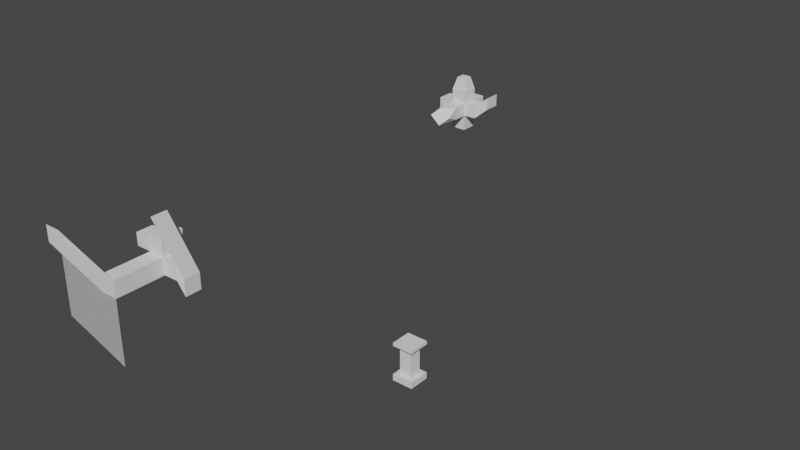 # Source: extrude.blend  (saved by Blender 3.3.6; exported with 4.5.12 LTS)
import bpy
from mathutils import Matrix  # noqa: F401  (used for matrix-valued properties, if any)

bpy.ops.wm.read_factory_settings(use_empty=True)
scene = bpy.context.scene
scene.name = 'Scene'

# ---- collections
col_collection = bpy.data.collections.new('Collection'); scene.collection.children.link(col_collection)

# ---- world
world_world = bpy.data.worlds.new('World'); scene.world = world_world
world_world.use_nodes = True; world_world.node_tree.nodes.clear()
_N = world_world.node_tree.nodes; _L = world_world.node_tree.links
n0 = _N.new('ShaderNodeOutputWorld'); n0.name = 'World Output'; n0.location = (300, 300)
n1 = _N.new('ShaderNodeBackground'); n1.name = 'Background'; n1.location = (10, 300)
n1.inputs[0].default_value = (0.05088, 0.05088, 0.05088, 1.0)
_L.new(n1.outputs[0], n0.inputs[0])
n0.is_active_output = True
world_world.color = (0.05088, 0.05088, 0.05088)
world_world.use_sun_shadow = False
world_world.sun_shadow_jitter_overblur = 0.0

# ---- meshes
me_cube_001 = bpy.data.meshes.new('Cube.001')
me_cube_001.from_pydata([(-1.0, -1.0, -1.0), (-1.0, -1.0, 1.0), (-1.0, 1.0, -1.0), (-1.0, 1.0, 1.0), (1.0, -1.0, -1.0), (1.0, -1.0, 1.0), (1.0, 1.0, -1.0), (1.0, 1.0, 1.0), (-1.0, -1.0, 2.553), (-1.0, 1.0, 2.553), (1.0, 1.0, 2.553), (1.0, -1.0, 2.553), (-1.0, 2.973, 1.0), (1.0, 2.973, 1.0), (-1.0, 2.973, 2.553), (1.0, 2.973, 2.553), (-2.968, -1.0, 1.0), (-2.968, 1.0, 1.0), (-2.968, -1.0, 2.553), (-2.968, 1.0, 2.553), (1.0, -2.861, 1.0), (-1.0, -2.861, 1.0), (1.0, -2.861, 2.553), (-1.0, -2.861, 2.553), (2.544, 1.0, 1.0), (2.544, -1.0, 1.0), (2.544, 1.0, 2.553), (2.544, -1.0, 2.553), (-1.0, -1.0, 4.166), (-1.0, 1.0, 4.166), (1.0, 1.0, 4.166), (1.0, -1.0, 4.166), (-0.5821, -0.5821, 5.77), (-0.5821, 0.5821, 5.77), (0.5821, 0.5821, 5.77), (0.5821, -0.5821, 5.77), (0.5006, -5.703, 0.9521), (-1.232, -5.174, 1.8), (1.232, -4.591, 1.754), (-0.5006, -4.062, 2.601), (4.132, 1.488, 2.391), (4.132, -0.5123, 2.391), (4.132, 1.488, 3.945), (4.132, -0.5123, 3.945)], [], [(0, 1, 3, 2), (2, 3, 7, 6), (6, 7, 5, 4), (4, 5, 1, 0), (2, 6, 4, 0), (7, 10, 26, 24), (11, 10, 30, 31), (1, 8, 18, 16), (8, 1, 21, 23), (7, 3, 12, 13), (13, 12, 14, 15), (10, 7, 13, 15), (3, 9, 14, 12), (9, 10, 15, 14), (17, 16, 18, 19), (8, 9, 19, 18), (9, 3, 17, 19), (3, 1, 16, 17), (20, 22, 38, 36), (5, 11, 22, 20), (11, 8, 23, 22), (1, 5, 20, 21), (25, 24, 40, 41), (10, 11, 27, 26), (5, 7, 24, 25), (11, 5, 25, 27), (31, 30, 34, 35), (9, 8, 28, 29), (8, 11, 31, 28), (10, 9, 29, 30), (34, 33, 32, 35), (29, 28, 32, 33), (28, 31, 35, 32), (30, 29, 33, 34), (37, 36, 38, 39), (21, 20, 36, 37), (23, 21, 37, 39), (22, 23, 39, 38), (41, 40, 42, 43), (27, 25, 41, 43), (26, 27, 43, 42), (24, 26, 42, 40)])
_uv = me_cube_001.uv_layers.new(name='UVMap')
_uv.uv.foreach_set('vector', [0.375, 0.0, 0.625, 0.0, 0.625, 0.25, 0.375, 0.25, 0.375, 0.25, 0.625, 0.25, 0.625, 0.5, 0.375, 0.5, 0.375, 0.5, 0.625, 0.5, 0.625, 0.75, 0.375, 0.75, 0.375, 0.75, 0.625, 0.75, 0.625, 1.0, 0.375, 1.0, 0.125, 0.5, 0.375, 0.5, 0.375, 0.75, 0.125, 0.75, 0.625, 0.5, 0.625, 0.5, 0.625, 0.5, 0.625, 0.5, 0.625, 0.75, 0.625, 0.5, 0.625, 0.5, 0.625, 0.75, 0.625, 1.0, 0.625, 1.0, 0.625, 1.0, 0.625, 1.0, 0.625, 1.0, 0.625, 1.0, 0.625, 1.0, 0.625, 1.0, 0.625, 0.5, 0.625, 0.25, 0.625, 0.25, 0.625, 0.5, 0.625, 0.5, 0.625, 0.25, 0.625, 0.25, 0.625, 0.5, 0.625, 0.5, 0.625, 0.5, 0.625, 0.5, 0.625, 0.5, 0.625, 0.25, 0.625, 0.25, 0.625, 0.25, 0.625, 0.25, 0.875, 0.5, 0.625, 0.5, 0.625, 0.5, 0.875, 0.5, 0.625, 0.25, 0.625, 0.0, 0.625, 0.0, 0.625, 0.25, 0.875, 0.75, 0.875, 0.5, 0.875, 0.5, 0.875, 0.75, 0.625, 0.25, 0.625, 0.25, 0.625, 0.25, 0.625, 0.25, 0.625, 0.25, 0.625, 0.0, 0.625, 0.0, 0.625, 0.25, 0.625, 0.75, 0.625, 0.75, 0.625, 0.75, 0.625, 0.75, 0.625, 0.75, 0.625, 0.75, 0.625, 0.75, 0.625, 0.75, 0.625, 0.75, 0.875, 0.75, 0.875, 0.75, 0.625, 0.75, 0.625, 1.0, 0.625, 0.75, 0.625, 0.75, 0.625, 1.0, 0.625, 0.75, 0.625, 0.5, 0.625, 0.5, 0.625, 0.75, 0.625, 0.5, 0.625, 0.75, 0.625, 0.75, 0.625, 0.5, 0.625, 0.75, 0.625, 0.5, 0.625, 0.5, 0.625, 0.75, 0.625, 0.75, 0.625, 0.75, 0.625, 0.75, 0.625, 0.75, 0.625, 0.75, 0.625, 0.5, 0.625, 0.5, 0.625, 0.75, 0.875, 0.5, 0.875, 0.75, 0.875, 0.75, 0.875, 0.5, 0.875, 0.75, 0.625, 0.75, 0.625, 0.75, 0.875, 0.75, 0.625, 0.5, 0.875, 0.5, 0.875, 0.5, 0.625, 0.5, 0.625, 0.5, 0.875, 0.5, 0.875, 0.75, 0.625, 0.75, 0.875, 0.5, 0.875, 0.75, 0.875, 0.75, 0.875, 0.5, 0.875, 0.75, 0.625, 0.75, 0.625, 0.75, 0.875, 0.75, 0.625, 0.5, 0.875, 0.5, 0.875, 0.5, 0.625, 0.5, 0.625, 1.0, 0.625, 0.75, 0.625, 0.75, 0.625, 1.0, 0.625, 1.0, 0.625, 0.75, 0.625, 0.75, 0.625, 1.0, 0.625, 1.0, 0.625, 1.0, 0.625, 1.0, 0.625, 1.0, 0.625, 0.75, 0.875, 0.75, 0.875, 0.75, 0.625, 0.75, 0.625, 0.75, 0.625, 0.5, 0.625, 0.5, 0.625, 0.75, 0.625, 0.75, 0.625, 0.75, 0.625, 0.75, 0.625, 0.75, 0.625, 0.5, 0.625, 0.75, 0.625, 0.75, 0.625, 0.5, 0.625, 0.5, 0.625, 0.5, 0.625, 0.5, 0.625, 0.5])
me_cube_001.update()
me_cube_002 = bpy.data.meshes.new('Cube.002')
me_cube_002.from_pydata([(-1.0, -1.0, -1.0), (-1.0, -1.0, 1.0), (-1.0, 1.0, -1.0), (-1.0, 1.0, 1.0), (1.0, -1.0, -1.0), (1.0, -1.0, 1.0), (1.0, 1.0, -1.0), (1.0, 1.0, 1.0), (-0.5783, 0.5783, -1.0), (-0.5783, -0.5783, -1.0), (0.5783, 0.5783, -1.0), (0.5783, -0.5783, -1.0), (-0.5783, 0.5783, -10.19), (-0.5783, -0.5783, -10.19), (0.5783, 0.5783, -10.19), (0.5783, -0.5783, -10.19), (-0.9888, 0.9888, -10.19), (-0.9888, -0.9888, -10.19), (0.9888, 0.9888, -10.19), (0.9888, -0.9888, -10.19), (-0.9888, 0.9888, -11.23), (-0.9888, -0.9888, -11.23), (0.9888, 0.9888, -11.23), (0.9888, -0.9888, -11.23)], [], [(0, 1, 3, 2), (2, 3, 7, 6), (6, 7, 5, 4), (4, 5, 1, 0), (6, 4, 11, 10), (7, 3, 1, 5), (10, 11, 15, 14), (4, 0, 9, 11), (2, 6, 10, 8), (0, 2, 8, 9), (15, 13, 17, 19), (9, 8, 12, 13), (11, 9, 13, 15), (8, 10, 14, 12), (18, 19, 23, 22), (12, 14, 18, 16), (14, 15, 19, 18), (13, 12, 16, 17), (20, 22, 23, 21), (17, 16, 20, 21), (19, 17, 21, 23), (16, 18, 22, 20)])
_uv = me_cube_002.uv_layers.new(name='UVMap')
_uv.uv.foreach_set('vector', [0.375, 0.0, 0.625, 0.0, 0.625, 0.25, 0.375, 0.25, 0.375, 0.25, 0.625, 0.25, 0.625, 0.5, 0.375, 0.5, 0.375, 0.5, 0.625, 0.5, 0.625, 0.75, 0.375, 0.75, 0.375, 0.75, 0.625, 0.75, 0.625, 1.0, 0.375, 1.0, 0.375, 0.5, 0.375, 0.75, 0.375, 0.75, 0.375, 0.5, 0.625, 0.5, 0.875, 0.5, 0.875, 0.75, 0.625, 0.75, 0.375, 0.5, 0.375, 0.75, 0.375, 0.75, 0.375, 0.5, 0.375, 0.75, 0.375, 1.0, 0.375, 1.0, 0.375, 0.75, 0.375, 0.25, 0.375, 0.5, 0.375, 0.5, 0.375, 0.25, 0.375, 0.0, 0.375, 0.25, 0.375, 0.25, 0.375, 0.0, 0.375, 0.75, 0.375, 1.0, 0.375, 1.0, 0.375, 0.75, 0.375, 0.0, 0.375, 0.25, 0.375, 0.25, 0.375, 0.0, 0.375, 0.75, 0.375, 1.0, 0.375, 1.0, 0.375, 0.75, 0.375, 0.25, 0.375, 0.5, 0.375, 0.5, 0.375, 0.25, 0.375, 0.5, 0.375, 0.75, 0.375, 0.75, 0.375, 0.5, 0.375, 0.25, 0.375, 0.5, 0.375, 0.5, 0.375, 0.25, 0.375, 0.5, 0.375, 0.75, 0.375, 0.75, 0.375, 0.5, 0.375, 0.0, 0.375, 0.25, 0.375, 0.25, 0.375, 0.0, 0.125, 0.5, 0.375, 0.5, 0.375, 0.75, 0.125, 0.75, 0.375, 0.0, 0.375, 0.25, 0.375, 0.25, 0.375, 0.0, 0.375, 0.75, 0.375, 1.0, 0.375, 1.0, 0.375, 0.75, 0.375, 0.25, 0.375, 0.5, 0.375, 0.5, 0.375, 0.25])
me_cube_002.update()
me_cube_003 = bpy.data.meshes.new('Cube.003')
me_cube_003.from_pydata([(-1.0, -1.0, -1.0), (-1.0, -1.0, 1.0), (-1.0, 1.0, -1.0), (-1.0, 1.0, 1.0), (1.0, -1.0, -1.0), (1.0, -1.0, 1.0), (1.0, 1.0, -1.0), (1.0, 1.0, 1.0), (-1.0, -1.0, 2.531), (-1.0, 1.0, 2.531), (1.0, 1.0, 2.531), (1.0, -1.0, 2.531), (-1.0, -2.887, -1.0), (-1.0, -2.887, 1.0), (1.0, -2.887, 1.0), (1.0, -2.887, -1.0), (2.836, 1.0, 1.0), (2.836, 1.0, -1.0), (2.836, -1.0, -1.0), (2.836, -1.0, 1.0), (-3.153, 3.16, 0.08473), (-3.153, 3.16, -1.915), (-1.153, 3.16, -1.915), (-1.153, 3.16, 0.08473), (-2.91, -1.0, 1.0), (-2.91, 1.0, 1.0), (-2.91, -1.0, 2.531), (-2.91, 1.0, 2.531), (-1.0, -1.0, 3.19), (-1.0, 1.0, 3.19), (1.0, 1.0, 3.19), (1.0, -1.0, 3.19), (-1.0, 1.671, 2.531), (1.0, 1.671, 2.531), (-1.0, 1.671, 3.19), (1.0, 1.671, 3.19), (3.236, 1.548, -0.9302), (3.236, 1.548, -2.93), (3.236, -0.4518, -2.93), (3.236, -0.4518, -0.9302), (1.739, -0.5046, 6.298), (1.739, -2.505, 6.298), (2.139, 0.04351, 4.368), (2.139, -1.956, 4.368), (-1.0, -4.428, -1.0), (-1.0, -4.428, 1.0), (1.0, -4.428, 1.0), (1.0, -4.428, -1.0), (-1.0, -6.983, -1.0), (-1.0, -6.983, 1.0), (1.0, -6.983, 1.0), (1.0, -6.983, -1.0), (-9.393, -6.893, 1.601), (-9.393, -6.893, 3.601), (-7.393, -6.893, 3.601), (-7.393, -6.893, 1.601), (1.0, -6.983, -6.816), (1.0, -6.983, -8.816), (-7.393, -6.893, -4.215), (-7.393, -6.893, -6.215)], [], [(0, 1, 3, 2), (7, 6, 22, 23), (6, 7, 16, 17), (5, 1, 13, 14), (2, 6, 4, 0), (9, 3, 25, 27), (8, 11, 31, 28), (1, 5, 11, 8), (7, 3, 9, 10), (5, 7, 10, 11), (12, 15, 47, 44), (4, 5, 14, 15), (1, 0, 12, 13), (0, 4, 15, 12), (19, 18, 38, 39), (5, 4, 18, 19), (4, 6, 17, 18), (7, 5, 19, 16), (21, 20, 23, 22), (6, 2, 21, 22), (3, 7, 23, 20), (2, 3, 20, 21), (25, 24, 26, 27), (3, 1, 24, 25), (1, 8, 26, 24), (8, 9, 27, 26), (30, 29, 28, 31), (30, 10, 33, 35), (11, 10, 30, 31), (9, 8, 28, 29), (33, 32, 34, 35), (10, 9, 32, 33), (29, 30, 35, 34), (9, 29, 34, 32), (37, 36, 39, 38), (18, 17, 37, 38), (39, 36, 42, 43), (17, 16, 36, 37), (40, 41, 43, 42), (36, 16, 40, 42), (19, 39, 43, 41), (16, 19, 41, 40), (44, 47, 51, 48), (13, 12, 44, 45), (14, 13, 45, 46), (15, 14, 46, 47), (49, 48, 52, 53), (45, 44, 48, 49), (46, 45, 49, 50), (47, 46, 50, 51), (55, 54, 53, 52), (50, 49, 53, 54), (54, 55, 59, 58), (48, 51, 55, 52), (57, 56, 58, 59), (50, 54, 58, 56), (51, 50, 56, 57), (55, 51, 57, 59)])
_uv = me_cube_003.uv_layers.new(name='UVMap')
_uv.uv.foreach_set('vector', [0.375, 0.0, 0.625, 0.0, 0.625, 0.25, 0.375, 0.25, 0.625, 0.5, 0.375, 0.5, 0.375, 0.5, 0.625, 0.5, 0.375, 0.5, 0.625, 0.5, 0.625, 0.5, 0.375, 0.5, 0.625, 0.75, 0.625, 1.0, 0.625, 1.0, 0.625, 0.75, 0.125, 0.5, 0.375, 0.5, 0.375, 0.75, 0.125, 0.75, 0.625, 0.25, 0.625, 0.25, 0.625, 0.25, 0.625, 0.25, 0.625, 1.0, 0.625, 0.75, 0.625, 0.75, 0.625, 1.0, 0.625, 1.0, 0.625, 0.75, 0.625, 0.75, 0.625, 1.0, 0.625, 0.5, 0.625, 0.25, 0.625, 0.25, 0.625, 0.5, 0.625, 0.75, 0.625, 0.5, 0.625, 0.5, 0.625, 0.75, 0.125, 0.75, 0.375, 0.75, 0.375, 0.75, 0.125, 0.75, 0.375, 0.75, 0.625, 0.75, 0.625, 0.75, 0.375, 0.75, 0.625, 0.0, 0.375, 0.0, 0.375, 0.0, 0.625, 0.0, 0.125, 0.75, 0.375, 0.75, 0.375, 0.75, 0.125, 0.75, 0.625, 0.75, 0.375, 0.75, 0.375, 0.75, 0.625, 0.75, 0.625, 0.75, 0.375, 0.75, 0.375, 0.75, 0.625, 0.75, 0.375, 0.75, 0.375, 0.5, 0.375, 0.5, 0.375, 0.75, 0.625, 0.5, 0.625, 0.75, 0.625, 0.75, 0.625, 0.5, 0.375, 0.25, 0.625, 0.25, 0.625, 0.5, 0.375, 0.5, 0.375, 0.5, 0.125, 0.5, 0.125, 0.5, 0.375, 0.5, 0.625, 0.25, 0.625, 0.5, 0.625, 0.5, 0.625, 0.25, 0.375, 0.25, 0.625, 0.25, 0.625, 0.25, 0.375, 0.25, 0.625, 0.25, 0.625, 0.0, 0.625, 0.0, 0.625, 0.25, 0.625, 0.25, 0.625, 0.0, 0.625, 0.0, 0.625, 0.25, 0.625, 1.0, 0.625, 1.0, 0.625, 1.0, 0.625, 1.0, 0.875, 0.75, 0.875, 0.5, 0.875, 0.5, 0.875, 0.75, 0.625, 0.5, 0.875, 0.5, 0.875, 0.75, 0.625, 0.75, 0.625, 0.5, 0.625, 0.5, 0.625, 0.5, 0.625, 0.5, 0.625, 0.75, 0.625, 0.5, 0.625, 0.5, 0.625, 0.75, 0.875, 0.5, 0.875, 0.75, 0.875, 0.75, 0.875, 0.5, 0.625, 0.5, 0.625, 0.25, 0.625, 0.25, 0.625, 0.5, 0.625, 0.5, 0.625, 0.25, 0.625, 0.25, 0.625, 0.5, 0.875, 0.5, 0.625, 0.5, 0.625, 0.5, 0.875, 0.5, 0.875, 0.5, 0.875, 0.5, 0.875, 0.5, 0.875, 0.5, 0.375, 0.5, 0.625, 0.5, 0.625, 0.75, 0.375, 0.75, 0.375, 0.75, 0.375, 0.5, 0.375, 0.5, 0.375, 0.75, 0.625, 0.75, 0.625, 0.5, 0.625, 0.5, 0.625, 0.75, 0.375, 0.5, 0.625, 0.5, 0.625, 0.5, 0.375, 0.5, 0.625, 0.5, 0.625, 0.75, 0.625, 0.75, 0.625, 0.5, 0.625, 0.5, 0.625, 0.5, 0.625, 0.5, 0.625, 0.5, 0.625, 0.75, 0.625, 0.75, 0.625, 0.75, 0.625, 0.75, 0.625, 0.5, 0.625, 0.75, 0.625, 0.75, 0.625, 0.5, 0.125, 0.75, 0.375, 0.75, 0.375, 0.75, 0.125, 0.75, 0.625, 0.0, 0.375, 0.0, 0.375, 0.0, 0.625, 0.0, 0.625, 0.75, 0.625, 1.0, 0.625, 1.0, 0.625, 0.75, 0.375, 0.75, 0.625, 0.75, 0.625, 0.75, 0.375, 0.75, 0.625, 0.0, 0.375, 0.0, 0.375, 0.0, 0.625, 0.0, 0.625, 0.0, 0.375, 0.0, 0.375, 0.0, 0.625, 0.0, 0.625, 0.75, 0.625, 1.0, 0.625, 1.0, 0.625, 0.75, 0.375, 0.75, 0.625, 0.75, 0.625, 0.75, 0.375, 0.75, 0.375, 0.75, 0.625, 0.75, 0.625, 1.0, 0.375, 1.0, 0.625, 0.75, 0.625, 1.0, 0.625, 1.0, 0.625, 0.75, 0.625, 0.75, 0.375, 0.75, 0.375, 0.75, 0.625, 0.75, 0.125, 0.75, 0.375, 0.75, 0.375, 0.75, 0.125, 0.75, 0.375, 0.75, 0.625, 0.75, 0.625, 0.75, 0.375, 0.75, 0.625, 0.75, 0.625, 0.75, 0.625, 0.75, 0.625, 0.75, 0.375, 0.75, 0.625, 0.75, 0.625, 0.75, 0.375, 0.75, 0.375, 0.75, 0.375, 0.75, 0.375, 0.75, 0.375, 0.75])
me_cube_003.update()

# ---- objects
ob_cube = bpy.data.objects.new('Cube', me_cube_001)
ob_cube_001 = bpy.data.objects.new('Cube.001', me_cube_002)
ob_cube_002 = bpy.data.objects.new('Cube.002', me_cube_003)

# ---- transforms, parenting, visibility, modifiers, constraints
ob_cube.location = (0.0, 49.42, 0.0)
ob_cube_001.location = (31.58, 0.0, 0.0)
ob_cube_001.scale = (1.0, 1.0, -0.3037)
ob_cube_002.location = (0.0, 0.0, 0.0)

# ---- collection membership
col_collection.objects.link(ob_cube)
col_collection.objects.link(ob_cube_001)
col_collection.objects.link(ob_cube_002)

# ---- scene / render settings (as saved in the file)
scene.frame_start = 1; scene.frame_end = 250; scene.frame_set(1)
scene.render.engine = 'BLENDER_EEVEE_NEXT'
scene.cycles.sampling_pattern = 'TABULATED_SOBOL'
scene.cycles.use_light_tree = False
scene.view_settings.view_transform = 'Filmic'
bpy.context.view_layer.update()

# ---- added for rendering (the .blend has no active camera and no usable light): camera, sun
cam_auto = bpy.data.cameras.new('AutoCamera')
cam_auto.lens = 50.0
cam_auto.sensor_width = 36.0
cam_auto.clip_end = 1205.85
ob_auto_camera = bpy.data.objects.new('AutoCamera', cam_auto)
scene.collection.objects.link(ob_auto_camera)
ob_auto_camera.location = (80.3014, -59.7487, 53.7085)
ob_auto_camera.rotation_euler = (1.09748, -7.21219e-08, 0.694738)
scene.camera = ob_auto_camera
light_auto_sun = bpy.data.lights.new('AutoSun', 'SUN')
light_auto_sun.energy = 3.0
light_auto_sun.angle = 0.0523599
ob_auto_sun = bpy.data.objects.new('AutoSun', light_auto_sun)
scene.collection.objects.link(ob_auto_sun)
ob_auto_sun.rotation_euler = (0.872665, 0.174533, 0.523599)
bpy.context.view_layer.update()
